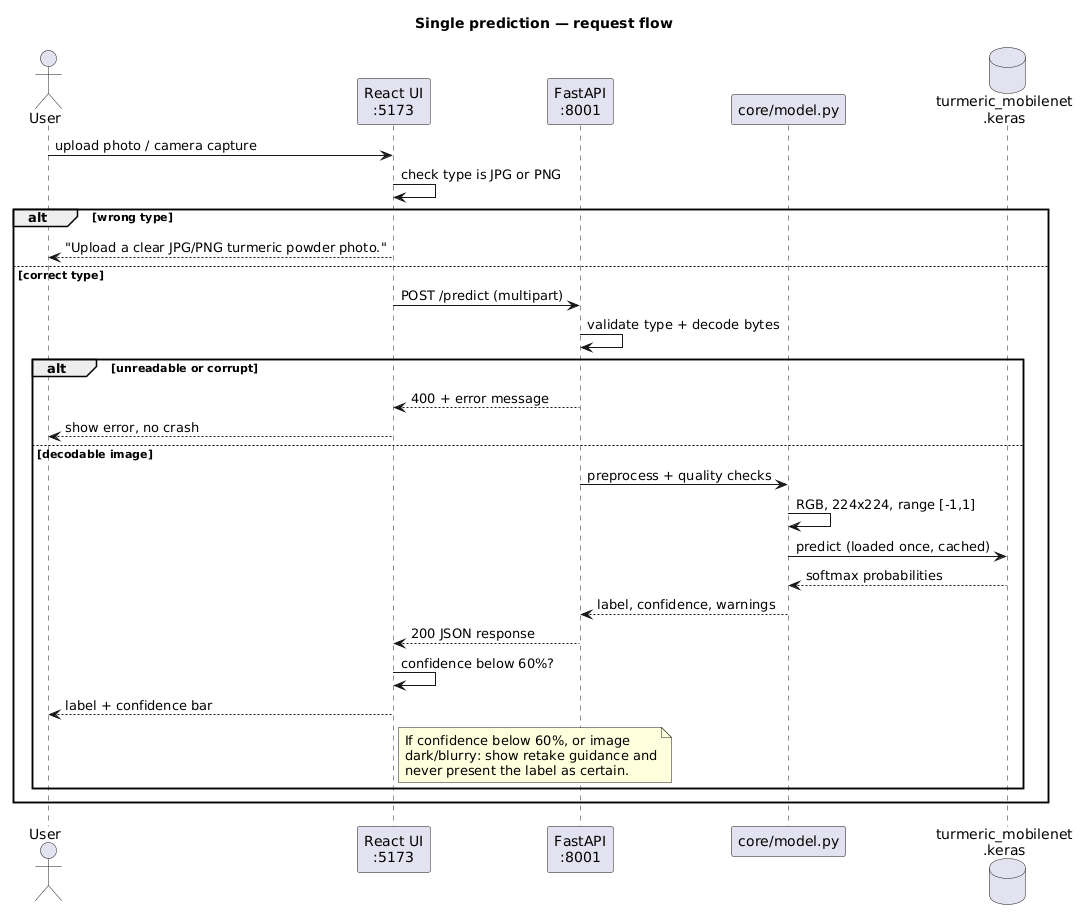

The diagram above was rendered by PlantUML. Its source (embedded in the PNG):
@startuml Inference_Sequence
title Single prediction — request flow

actor User
participant "React UI\n:5173" as UI
participant "FastAPI\n:8001" as API
participant "core/model.py" as Core
database "turmeric_mobilenet\n.keras" as M

User -> UI : upload photo / camera capture
UI -> UI : check type is JPG or PNG
alt wrong type
  UI --> User : "Upload a clear JPG/PNG turmeric powder photo."
else correct type
  UI -> API : POST /predict (multipart)
  API -> API : validate type + decode bytes
  alt unreadable or corrupt
    API --> UI : 400 + error message
    UI --> User : show error, no crash
  else decodable image
    API -> Core : preprocess + quality checks
    Core -> Core : RGB, 224x224, range [-1,1]
    Core -> M : predict (loaded once, cached)
    M --> Core : softmax probabilities
    Core --> API : label, confidence, warnings
    API --> UI : 200 JSON response
    UI -> UI : confidence below 60%?
    UI --> User : label + confidence bar
    note right of UI
      If confidence below 60%, or image
      dark/blurry: show retake guidance and
      never present the label as certain.
    end note
  end
end

@enduml